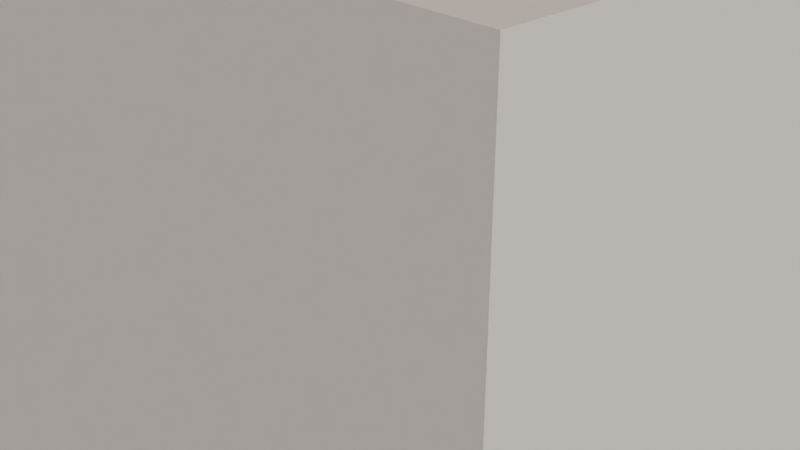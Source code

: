 # Source: empty.blend  (saved by Blender 2.93.21; exported with 4.5.12 LTS)
import bpy
from mathutils import Matrix  # noqa: F401  (used for matrix-valued properties, if any)

bpy.ops.wm.read_factory_settings(use_empty=True)
scene = bpy.context.scene
scene.name = 'Scene'

# ---- collections
col_collection = bpy.data.collections.new('Collection'); scene.collection.children.link(col_collection)
col_romatti_wall_lamp = bpy.data.collections.new('Romatti Wall Lamp'); col_collection.children.link(col_romatti_wall_lamp)

# ---- images (referenced by path relative to the original .blend; pixels are not part of the script)
import os
ASSET_DIR = os.environ.get("B2B_ASSET_DIR", "")  # directory of the original .blend (textures are referenced by path, not embedded)
HERE = os.path.dirname(os.path.abspath(__file__))  # packed textures are extracted next to this script under _unpacked/

def load_image(name, relpath, width, height, colorspace="sRGB"):
    """Load a texture the original file referenced (path relative to the .blend, or extracted next to this script)."""
    p = next((c for c in (os.path.join(HERE, relpath), os.path.join(ASSET_DIR, relpath)) if relpath and os.path.exists(c)), "")
    if p:
        img = bpy.data.images.load(p, check_existing=True)
        img.name = name
    else:  # same state as the original file: an image datablock whose file is absent (Cycles renders it pink)
        img = bpy.data.images.new(name, width, height)
        img.source = "FILE"
        img.filepath = "//" + (relpath or name)
    img.colorspace_settings.name = colorspace
    return img
img_interior_exr = load_image('interior.exr', '_unpacked/interior.e796467c.exr', 512, 256, 'Linear Rec.709')

# ---- world
world_world = bpy.data.worlds.new('World'); scene.world = world_world
world_world.use_nodes = True; world_world.node_tree.nodes.clear()
_N = world_world.node_tree.nodes; _L = world_world.node_tree.links
n0 = _N.new('ShaderNodeOutputWorld'); n0.name = 'World Output'; n0.location = (300, 300)
n1 = _N.new('ShaderNodeBackground'); n1.name = 'Background'; n1.location = (10, 300)
n2 = _N.new('ShaderNodeTexEnvironment'); n2.name = 'Environment Texture'; n2.location = (-280, 270)
n2.image = img_interior_exr
_L.new(n1.outputs[0], n0.inputs[0])
_L.new(n2.outputs[0], n1.inputs[0])
n0.is_active_output = True
world_world.color = (0.05088, 0.05088, 0.05088)
world_world.use_sun_shadow = False
world_world.sun_shadow_jitter_overblur = 0.0

# ---- cameras
cam_camera = bpy.data.cameras.new('Camera')
cam_camera.clip_end = 100.0
cam_camera.ortho_scale = 7.314

# ---- lights
light_sun = bpy.data.lights.new('Sun', 'SUN')
light_sun.transmission_factor = 0.0
light_sun.energy = 1.0
light_sun.shadow_soft_size = 0.125

# ---- meshes
me_cube = bpy.data.meshes.new('Cube')
me_cube.from_pydata([(-1.0, -1.0, -1.0), (-1.0, -1.0, 1.0), (-1.0, 1.0, -1.0), (-1.0, 1.0, 1.0), (1.0, -1.0, -1.0), (1.0, -1.0, 1.0), (1.0, 1.0, -1.0), (1.0, 1.0, 1.0)], [], [(0, 1, 3, 2), (2, 3, 7, 6), (6, 7, 5, 4), (4, 5, 1, 0), (2, 6, 4, 0), (7, 3, 1, 5)])
_uv = me_cube.uv_layers.new(name='UVMap')
_uv.uv.foreach_set('vector', [0.375, 0.0, 0.625, 0.0, 0.625, 0.25, 0.375, 0.25, 0.375, 0.25, 0.625, 0.25, 0.625, 0.5, 0.375, 0.5, 0.375, 0.5, 0.625, 0.5, 0.625, 0.75, 0.375, 0.75, 0.375, 0.75, 0.625, 0.75, 0.625, 1.0, 0.375, 1.0, 0.125, 0.5, 0.375, 0.5, 0.375, 0.75, 0.125, 0.75, 0.625, 0.5, 0.875, 0.5, 0.875, 0.75, 0.625, 0.75])
me_cube.use_remesh_fix_poles = True
me_cube.use_remesh_preserve_attributes = False
me_cube.use_mirror_vertex_groups = False
me_cube.update()

# ---- objects
ob_camera = bpy.data.objects.new('Camera', cam_camera)
ob_sun = bpy.data.objects.new('Sun', light_sun)
ob_cube = bpy.data.objects.new('Cube', me_cube)

# ---- transforms, parenting, visibility, modifiers, constraints
ob_camera.location = (3.7, -3.934, 2.741)
ob_camera.rotation_euler = (1.109, 0.0, 0.8149)
ob_camera.lock_rotations_4d = False
ob_camera.empty_display_type = 'ARROWS'
ob_camera.color = (0.0, 0.0, 0.0, 0.0)
ob_camera.display_type = 'WIRE'
ob_camera.lineart.crease_threshold = 0.0
ob_sun.location = (2.681, 2.759, 1.53)
ob_sun.rotation_euler = (-1.252, -2.109e-16, -0.7405)
ob_sun.lineart.crease_threshold = 0.0
ob_cube.location = (0.0, 0.0, 0.0)
ob_cube.scale = (-1.968, -1.968, -1.968)
ob_cube.lineart.crease_threshold = 0.0

# ---- collection membership
col_collection.objects.link(ob_camera)
col_collection.objects.link(ob_sun)
col_collection.objects.link(ob_cube)

# ---- scene / render settings (as saved in the file)
scene.camera = ob_camera
scene.frame_start = 1; scene.frame_end = 250; scene.frame_set(1)
scene.render.engine = 'CYCLES'
scene.render.film_transparent = True
scene.cycles.use_denoising = False
scene.cycles.samples = 128
scene.cycles.sampling_pattern = 'TABULATED_SOBOL'
scene.cycles.use_adaptive_sampling = False
scene.cycles.use_light_tree = False
scene.cycles.film_transparent_glass = True
scene.view_settings.view_transform = 'Filmic'
bpy.context.view_layer.update()
